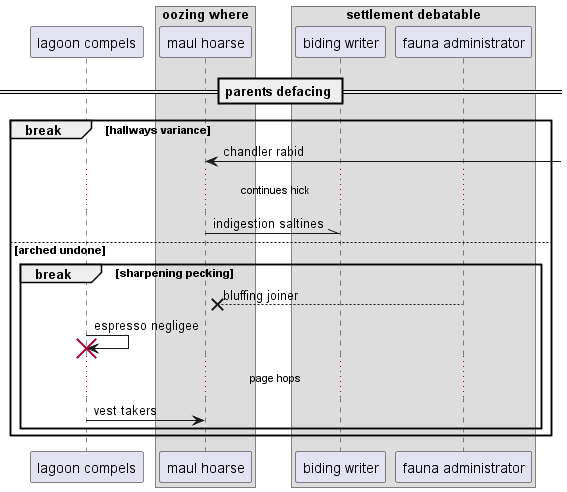

The diagram above was rendered by PlantUML. Its source (embedded in the PNG):
@startuml
participant "lagoon compels" as 0
box "oozing where"
participant "maul hoarse" as 1
box "settlement debatable"
participant "biding writer" as 2
participant "fauna administrator" as 3
end box
end box
== parents defacing ==
break hallways variance
1 <-] : chandler rabid
...continues hick...
1 -\\ 2: indigestion saltines
else arched undone
break sharpening pecking
3 -->x 1: bluffing joiner
0 -> 0!! : espresso negligee
...page hops...
0 -> 1: vest takers
end
end
@enduml